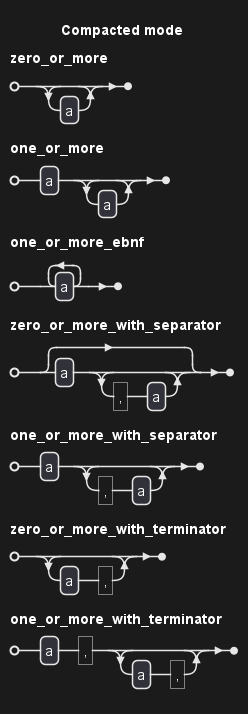

The diagram above was rendered by PlantUML. Its source (embedded in the PNG):
@startebnf
!pragma compact
title Compacted mode

zero_or_more = {a};
one_or_more = a, {a};
one_or_more_ebnf = {a}-;

zero_or_more_with_separator = [a, {',', a}];
one_or_more_with_separator = a, {',', a};
zero_or_more_with_terminator = {a, ','};
one_or_more_with_terminator = a, ',', {a, ','};

@endebnf